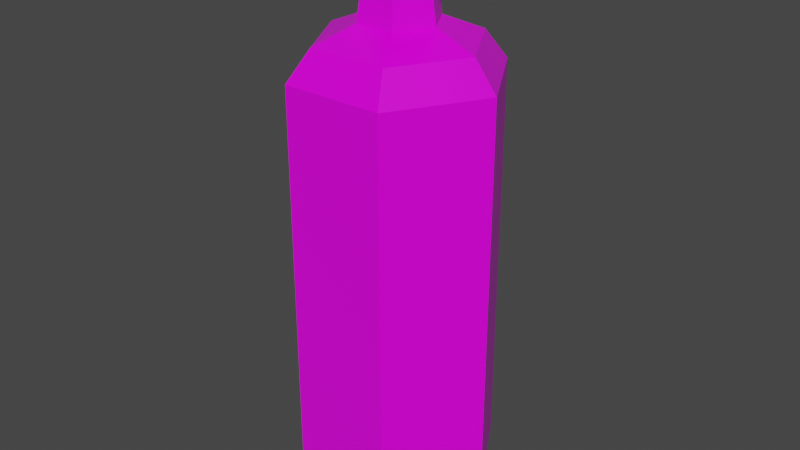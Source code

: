 # Source: Red_Potion_1.blend  (saved by Blender 2.91.10; exported with 4.5.12 LTS)
import bpy
from mathutils import Matrix  # noqa: F401  (used for matrix-valued properties, if any)

bpy.ops.wm.read_factory_settings(use_empty=True)
scene = bpy.context.scene
scene.name = 'Scene'

# ---- collections
col_collection = bpy.data.collections.new('Collection'); scene.collection.children.link(col_collection)

# ---- images (referenced by path relative to the original .blend; pixels are not part of the script)
import os
ASSET_DIR = os.environ.get("B2B_ASSET_DIR", "")  # directory of the original .blend (textures are referenced by path, not embedded)
HERE = os.path.dirname(os.path.abspath(__file__))  # packed textures are extracted next to this script under _unpacked/

def load_image(name, relpath, width, height, colorspace="sRGB"):
    """Load a texture the original file referenced (path relative to the .blend, or extracted next to this script)."""
    p = next((c for c in (os.path.join(HERE, relpath), os.path.join(ASSET_DIR, relpath)) if relpath and os.path.exists(c)), "")
    if p:
        img = bpy.data.images.load(p, check_existing=True)
        img.name = name
    else:  # same state as the original file: an image datablock whose file is absent (Cycles renders it pink)
        img = bpy.data.images.new(name, width, height)
        img.source = "FILE"
        img.filepath = "//" + (relpath or name)
    img.colorspace_settings.name = colorspace
    return img
img_color_png_055 = load_image('Color.png.055', 'Color.png', 1024, 1024, 'sRGB')

# ---- materials (node trees are filled in below, after node groups)
mat_rlow_055 = bpy.data.materials.new('RLOW.055')
mat_rlow_055.use_transparent_shadow = False
mat_rhigh_055 = bpy.data.materials.new('RHIGH.055')
mat_rhigh_055.use_transparent_shadow = False

# ---- material node trees
mat_rlow_055.use_nodes = True; mat_rlow_055.node_tree.nodes.clear()
_N = mat_rlow_055.node_tree.nodes; _L = mat_rlow_055.node_tree.links
n0 = _N.new('ShaderNodeBsdfPrincipled'); n0.name = 'Principled BSDF'; n0.location = (10, 300)
n0.distribution = 'GGX'
n0.subsurface_method = 'BURLEY'
n0.inputs[2].default_value = 0.3
n0.inputs[3].default_value = 1.45
n0.inputs[27].default_value = (0.0, 0.0, 0.0, 1.0)
n0.inputs[28].default_value = 1.0
n1 = _N.new('ShaderNodeOutputMaterial'); n1.name = 'Material Output'; n1.location = (300, 300)
n2 = _N.new('ShaderNodeTexImage'); n2.name = 'Image Texture'; n2.location = (-280, 280)
n2.image = img_color_png_055
_L.new(n0.outputs[0], n1.inputs[0])
_L.new(n2.outputs[0], n0.inputs[0])
n1.is_active_output = True
mat_rhigh_055.use_nodes = True; mat_rhigh_055.node_tree.nodes.clear()
_N = mat_rhigh_055.node_tree.nodes; _L = mat_rhigh_055.node_tree.links
n0 = _N.new('ShaderNodeBsdfPrincipled'); n0.name = 'Principled BSDF'; n0.location = (10, 300)
n0.distribution = 'GGX'
n0.subsurface_method = 'BURLEY'
n0.inputs[2].default_value = 0.65
n0.inputs[3].default_value = 1.45
n0.inputs[27].default_value = (0.0, 0.0, 0.0, 1.0)
n0.inputs[28].default_value = 1.0
n1 = _N.new('ShaderNodeOutputMaterial'); n1.name = 'Material Output'; n1.location = (300, 300)
n2 = _N.new('ShaderNodeTexImage'); n2.name = 'Image Texture'; n2.location = (-280, 280)
n2.image = img_color_png_055
_L.new(n0.outputs[0], n1.inputs[0])
_L.new(n2.outputs[0], n0.inputs[0])
n1.is_active_output = True

# ---- world
world_world = bpy.data.worlds.new('World'); scene.world = world_world
world_world.use_nodes = True; world_world.node_tree.nodes.clear()
_N = world_world.node_tree.nodes; _L = world_world.node_tree.links
n0 = _N.new('ShaderNodeOutputWorld'); n0.name = 'World Output'; n0.location = (300, 300)
n1 = _N.new('ShaderNodeBackground'); n1.name = 'Background'; n1.location = (10, 300)
n1.inputs[0].default_value = (0.05088, 0.05088, 0.05088, 1.0)
_L.new(n1.outputs[0], n0.inputs[0])
n0.is_active_output = True
world_world.color = (0.05088, 0.05088, 0.05088)
world_world.use_sun_shadow = False
world_world.sun_shadow_jitter_overblur = 0.0

# ---- meshes
me_cylinder_069 = bpy.data.meshes.new('Cylinder.069')
me_cylinder_069.from_pydata([(-0.02969, 0.05142, -0.1705), (-0.033, 0.05715, -0.1532), (0.02969, 0.05142, -0.1705), (0.033, 0.05715, -0.1532), (0.05938, -4.085e-10, -0.1705), (0.06599, -4.085e-10, -0.1532), (0.02969, -0.05142, -0.1705), (0.033, -0.05715, -0.1532), (-0.02969, -0.05142, -0.1705), (-0.033, -0.05715, -0.1532), (-0.05938, -4.085e-10, -0.1705), (-0.06599, -4.085e-10, -0.1532), (-0.033, 0.05715, 0.1106), (-0.01245, 0.02157, 0.1406), (0.01245, 0.02157, 0.1406), (0.033, 0.05715, 0.1106), (0.0249, 3.347e-09, 0.1406), (0.06599, -4.085e-10, 0.1106), (0.01245, -0.02157, 0.1406), (0.033, -0.05715, 0.1106), (-0.01245, -0.02157, 0.1406), (-0.033, -0.05715, 0.1106), (-0.0249, -1.159e-09, 0.1406), (-0.06599, -4.085e-10, 0.1106), (-0.02564, 0.0444, 0.1295), (0.02564, 0.0444, 0.1295), (0.05127, 2.596e-09, 0.1295), (0.02564, -0.0444, 0.1295), (-0.02564, -0.0444, 0.1295), (-0.05127, -4.085e-10, 0.1295), (-0.01084, 0.01877, 0.1649), (0.01084, 0.01877, 0.1649), (0.02167, 4.098e-09, 0.1649), (0.01084, -0.01877, 0.1649), (-0.01084, -0.01877, 0.1649), (-0.02167, -4.085e-10, 0.1649), (-0.01527, 0.02645, 0.1696), (0.01527, 0.02645, 0.1696), (0.03054, 2.596e-09, 0.1696), (0.01527, -0.02645, 0.1696), (-0.01527, -0.02645, 0.1696), (-0.03054, -1.91e-09, 0.1696), (-0.007985, 0.01383, 0.1881), (0.007985, 0.01383, 0.1881), (0.01597, 5.424e-10, 0.1881), (0.007985, -0.01383, 0.1881), (-0.007985, -0.01383, 0.1881), (-0.01597, -3.38e-09, 0.1881), (-0.01663, 0.02881, 0.1881), (0.01663, 0.02881, 0.1881), (0.03327, -1.91e-09, 0.1881), (0.01663, -0.02881, 0.1881), (-0.01663, -0.02881, 0.1881), (-0.03327, -6.417e-09, 0.1881), (-0.008627, 0.01494, 0.1986), (-0.009589, 0.01661, 0.187), (-0.01725, -1.349e-07, 0.1986), (-0.01918, -1.312e-07, 0.187), (-0.008627, -0.01494, 0.1986), (-0.009589, -0.01661, 0.187), (0.008627, -0.01494, 0.1986), (0.009589, -0.01661, 0.187), (0.01725, -1.286e-07, 0.1986), (0.01918, -1.301e-07, 0.187), (0.008627, 0.01494, 0.1986), (0.009589, 0.01661, 0.187)], [], [(3, 15, 17, 5), (7, 19, 21, 9), (9, 21, 23, 11), (11, 23, 12, 1), (5, 17, 19, 7), (14, 13, 30, 31), (1, 3, 2, 0), (3, 5, 4, 2), (5, 7, 6, 4), (7, 9, 8, 6), (9, 11, 10, 8), (11, 1, 0, 10), (0, 2, 4, 6, 8, 10), (15, 12, 24, 25), (17, 15, 25, 26), (19, 17, 26, 27), (21, 19, 27, 28), (23, 21, 28, 29), (12, 23, 29, 24), (1, 12, 15, 3), (13, 14, 25, 24), (14, 16, 26, 25), (16, 18, 27, 26), (18, 20, 28, 27), (20, 22, 29, 28), (22, 13, 24, 29), (35, 34, 40, 41), (13, 22, 35, 30), (20, 18, 33, 34), (16, 14, 31, 32), (22, 20, 34, 35), (18, 16, 32, 33), (36, 41, 53, 48), (33, 32, 38, 39), (31, 30, 36, 37), (30, 35, 41, 36), (34, 33, 39, 40), (32, 31, 37, 38), (43, 42, 47, 46, 45, 44), (40, 39, 51, 52), (38, 37, 49, 50), (41, 40, 52, 53), (39, 38, 50, 51), (37, 36, 48, 49), (42, 43, 49, 48), (43, 44, 50, 49), (44, 45, 51, 50), (45, 46, 52, 51), (46, 47, 53, 52), (47, 42, 48, 53), (55, 57, 56, 54), (57, 59, 58, 56), (59, 61, 60, 58), (61, 63, 62, 60), (63, 65, 64, 62), (65, 55, 54, 64), (54, 56, 58, 60, 62, 64)])
me_cylinder_069.polygons.foreach_set('material_index', [0, 0, 0, 0, 0, 0, 0, 0, 0, 0, 0, 0, 0, 0, 0, 0, 0, 0, 0, 0, 0, 0, 0, 0, 0, 0, 0, 0, 0, 0, 0, 0, 0, 0, 0, 0, 0, 0, 0, 0, 0, 0, 0, 0, 0, 0, 0, 0, 0, 0, 1, 1, 1, 1, 1, 1, 1])
_uv = me_cylinder_069.uv_layers.new(name='UVMap')
_uv.uv.foreach_set('vector', [0.2296, 0.9612, 0.2296, 0.9612, 0.2296, 0.9612, 0.2296, 0.9612, 0.2296, 0.9612, 0.2296, 0.9612, 0.2296, 0.9612, 0.2296, 0.9612, 0.2296, 0.9612, 0.2296, 0.9612, 0.2296, 0.9612, 0.2296, 0.9612, 0.2296, 0.9612, 0.2296, 0.9612, 0.2296, 0.9612, 0.2296, 0.9612, 0.2296, 0.9612, 0.2296, 0.9612, 0.2296, 0.9612, 0.2296, 0.9612, 0.2296, 0.9612, 0.2296, 0.9612, 0.2296, 0.9612, 0.2296, 0.9612, 0.2297, 0.9612, 0.2296, 0.9612, 0.2296, 0.9612, 0.2297, 0.9612, 0.2296, 0.9612, 0.2296, 0.9612, 0.2296, 0.9612, 0.2296, 0.9612, 0.2296, 0.9612, 0.2296, 0.9612, 0.2296, 0.9612, 0.2296, 0.9612, 0.2296, 0.9612, 0.2296, 0.9612, 0.2296, 0.9612, 0.2296, 0.9612, 0.2296, 0.9612, 0.2296, 0.9612, 0.2296, 0.9612, 0.2296, 0.9612, 0.2296, 0.9612, 0.2296, 0.9612, 0.2296, 0.9612, 0.2296, 0.9612, 0.2296, 0.9612, 0.2297, 0.9612, 0.2297, 0.9612, 0.2296, 0.9611, 0.2296, 0.9612, 0.2296, 0.9612, 0.2296, 0.9612, 0.2297, 0.9612, 0.2297, 0.9612, 0.2296, 0.9612, 0.2296, 0.9612, 0.2296, 0.9612, 0.2296, 0.9612, 0.2296, 0.9612, 0.2296, 0.9612, 0.2296, 0.9612, 0.2296, 0.9612, 0.2296, 0.9612, 0.2296, 0.9612, 0.2296, 0.9612, 0.2296, 0.9612, 0.2296, 0.9612, 0.2296, 0.9612, 0.2296, 0.9612, 0.2296, 0.9612, 0.2296, 0.9612, 0.2296, 0.9612, 0.2296, 0.9612, 0.2296, 0.9612, 0.2296, 0.9612, 0.2297, 0.9612, 0.2297, 0.9612, 0.2296, 0.9612, 0.2296, 0.9612, 0.2296, 0.9612, 0.2296, 0.9612, 0.2296, 0.9612, 0.2296, 0.9612, 0.2296, 0.9612, 0.2296, 0.9612, 0.2296, 0.9612, 0.2296, 0.9612, 0.2296, 0.9612, 0.2296, 0.9612, 0.2296, 0.9611, 0.2296, 0.9612, 0.2296, 0.9612, 0.2296, 0.9612, 0.2296, 0.9612, 0.2296, 0.9611, 0.2296, 0.9612, 0.2296, 0.9612, 0.2296, 0.9612, 0.2296, 0.9612, 0.2296, 0.9612, 0.2296, 0.9612, 0.2296, 0.9612, 0.2296, 0.9612, 0.2296, 0.9612, 0.2296, 0.9612, 0.2296, 0.9612, 0.2296, 0.9612, 0.2296, 0.9612, 0.2296, 0.9612, 0.2296, 0.9612, 0.2296, 0.9612, 0.2296, 0.9612, 0.2296, 0.9612, 0.2296, 0.9612, 0.2296, 0.9612, 0.2296, 0.9612, 0.2296, 0.9612, 0.2296, 0.9612, 0.2296, 0.9612, 0.2296, 0.9612, 0.2296, 0.9612, 0.2296, 0.9612, 0.2296, 0.9612, 0.2296, 0.9612, 0.2296, 0.9612, 0.2296, 0.9612, 0.2296, 0.9612, 0.2296, 0.9612, 0.2296, 0.9612, 0.2296, 0.9612, 0.2296, 0.9612, 0.2296, 0.9612, 0.2296, 0.9612, 0.2296, 0.9612, 0.2296, 0.9612, 0.2296, 0.9612, 0.2296, 0.9612, 0.2296, 0.9612, 0.2296, 0.9612, 0.2296, 0.9612, 0.2296, 0.9612, 0.2296, 0.9612, 0.2296, 0.9612, 0.2296, 0.9612, 0.2296, 0.9612, 0.2296, 0.9612, 0.2296, 0.9612, 0.2296, 0.9612, 0.2296, 0.9612, 0.2296, 0.9612, 0.2296, 0.9612, 0.2296, 0.9612, 0.2296, 0.9612, 0.2296, 0.9612, 0.2296, 0.9612, 0.2296, 0.9612, 0.2296, 0.9612, 0.2296, 0.9612, 0.2296, 0.9612, 0.2296, 0.9612, 0.2296, 0.9612, 0.2296, 0.9612, 0.2296, 0.9612, 0.2296, 0.9612, 0.2296, 0.9612, 0.2296, 0.9612, 0.2296, 0.9612, 0.2296, 0.9612, 0.2296, 0.9612, 0.2296, 0.9612, 0.2296, 0.9612, 0.2296, 0.9612, 0.2296, 0.9612, 0.2296, 0.9612, 0.2296, 0.9612, 0.2296, 0.9612, 0.2296, 0.9612, 0.2296, 0.9612, 0.2296, 0.9612, 0.2296, 0.9612, 0.2296, 0.9612, 0.2296, 0.9612, 0.2296, 0.9612, 0.2296, 0.9612, 0.2296, 0.9612, 0.2296, 0.9612, 0.2296, 0.9612, 0.2296, 0.9612, 0.2296, 0.9612, 0.2296, 0.9612, 0.2296, 0.9612, 0.2296, 0.9612, 0.2296, 0.9612, 0.2296, 0.9612, 0.2296, 0.9612, 0.2296, 0.9612, 0.2296, 0.9612, 0.2296, 0.9612, 0.2296, 0.9612, 0.2296, 0.9612, 0.2296, 0.9612, 0.7273, 0.9872, 0.727, 0.9872, 0.727, 0.9872, 0.7273, 0.9872, 0.727, 0.9872, 0.7268, 0.9872, 0.7268, 0.9872, 0.727, 0.9872, 0.7268, 0.9872, 0.7266, 0.9872, 0.7266, 0.9872, 0.7268, 0.9872, 0.7266, 0.9872, 0.7263, 0.9872, 0.7263, 0.9872, 0.7266, 0.9872, 0.7263, 0.9872, 0.7261, 0.9872, 0.7261, 0.9872, 0.7263, 0.9872, 0.7261, 0.9872, 0.7259, 0.9872, 0.7259, 0.9872, 0.7261, 0.9872, 0.7269, 0.9871, 0.7272, 0.987, 0.7272, 0.9867, 0.7269, 0.9865, 0.7267, 0.9867, 0.7267, 0.987])
me_cylinder_069.materials.append(mat_rlow_055)
me_cylinder_069.materials.append(mat_rhigh_055)
me_cylinder_069.use_remesh_fix_poles = True
me_cylinder_069.use_remesh_preserve_attributes = False
me_cylinder_069.use_mirror_vertex_groups = False
me_cylinder_069.update()

# ---- objects
ob_red_potion_1 = bpy.data.objects.new('Red_Potion_1', me_cylinder_069)

# ---- transforms, parenting, visibility, modifiers, constraints
ob_red_potion_1.location = (0.0, 0.0, 0.0)
ob_red_potion_1.lineart.crease_threshold = 0.0

# ---- collection membership
col_collection.objects.link(ob_red_potion_1)

# ---- scene / render settings (as saved in the file)
scene.frame_start = 1; scene.frame_end = 250; scene.frame_set(1)
scene.render.engine = 'BLENDER_EEVEE_NEXT'
scene.cycles.use_denoising = False
scene.cycles.samples = 128
scene.cycles.sampling_pattern = 'TABULATED_SOBOL'
scene.cycles.use_adaptive_sampling = False
scene.cycles.use_light_tree = False
scene.view_settings.view_transform = 'Filmic'
bpy.context.view_layer.update()

# ---- added for rendering (the .blend has no active camera and no usable light): camera, sun
cam_auto = bpy.data.cameras.new('AutoCamera')
cam_auto.lens = 50.0
cam_auto.sensor_width = 36.0
cam_auto.clip_end = 1000.0
ob_auto_camera = bpy.data.objects.new('AutoCamera', cam_auto)
scene.collection.objects.link(ob_auto_camera)
ob_auto_camera.location = (0.377792, -0.45335, 0.31625)
ob_auto_camera.rotation_euler = (1.09748, -7.21219e-08, 0.694738)
scene.camera = ob_auto_camera
light_auto_sun = bpy.data.lights.new('AutoSun', 'SUN')
light_auto_sun.energy = 3.0
light_auto_sun.angle = 0.0523599
ob_auto_sun = bpy.data.objects.new('AutoSun', light_auto_sun)
scene.collection.objects.link(ob_auto_sun)
ob_auto_sun.rotation_euler = (0.872665, 0.174533, 0.523599)
bpy.context.view_layer.update()
